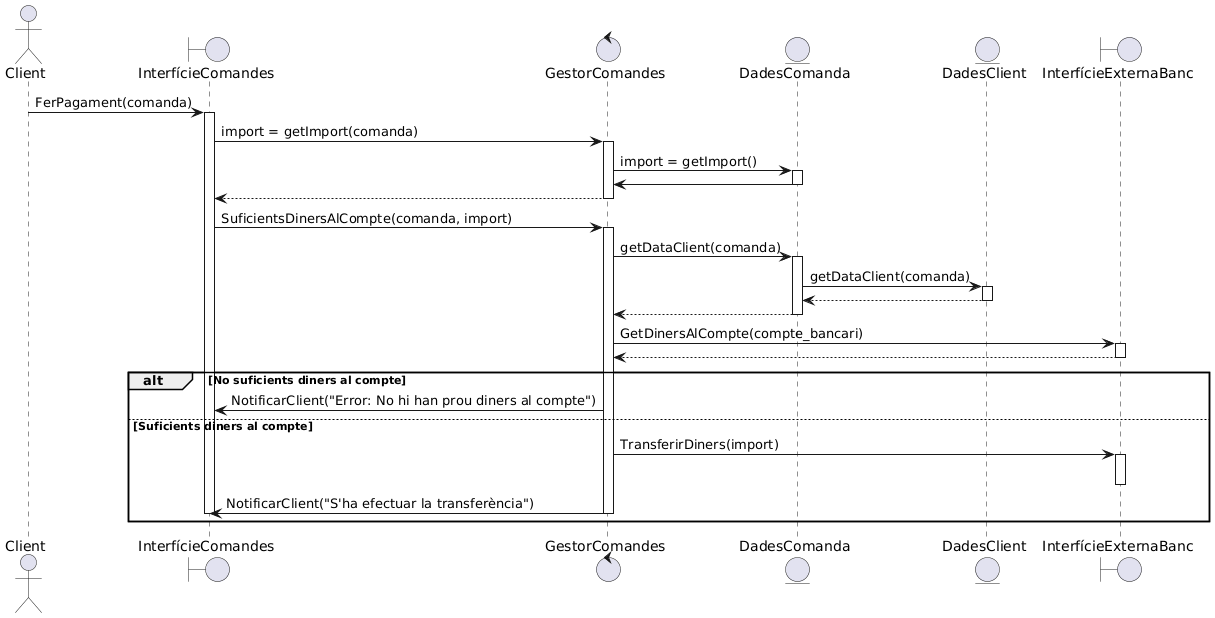

The diagram above was rendered by PlantUML. Its source (embedded in the PNG):
@startuml
actor Client

boundary InterfícieComandes

control GestorComandes
entity DadesComanda

entity DadesClient

boundary InterfícieExternaBanc


Client -> InterfícieComandes++:FerPagament(comanda)
InterfícieComandes -> GestorComandes++: import = getImport(comanda)
GestorComandes -> DadesComanda++: import = getImport()
DadesComanda -> GestorComandes--
GestorComandes-->InterfícieComandes--

'InterfícieComandes->GestorComptes++:FerPagament(import,client)
InterfícieComandes->GestorComandes++:SuficientsDinersAlCompte(comanda, import)
GestorComandes->DadesComanda++:getDataClient(comanda)

DadesComanda->DadesClient++:getDataClient(comanda)
DadesClient-->DadesComanda--
DadesComanda-->GestorComandes--

GestorComandes->InterfícieExternaBanc++:GetDinersAlCompte(compte_bancari)
InterfícieExternaBanc-->GestorComandes--
alt No suficients diners al compte
GestorComandes -> InterfícieComandes: NotificarClient("Error: No hi han prou diners al compte")
else Suficients diners al compte
GestorComandes -> InterfícieExternaBanc++:TransferirDiners(import)
InterfícieExternaBanc--
GestorComandes ->InterfícieComandes--:NotificarClient("S'ha efectuar la transferència")
InterfícieComandes--
end
@enduml